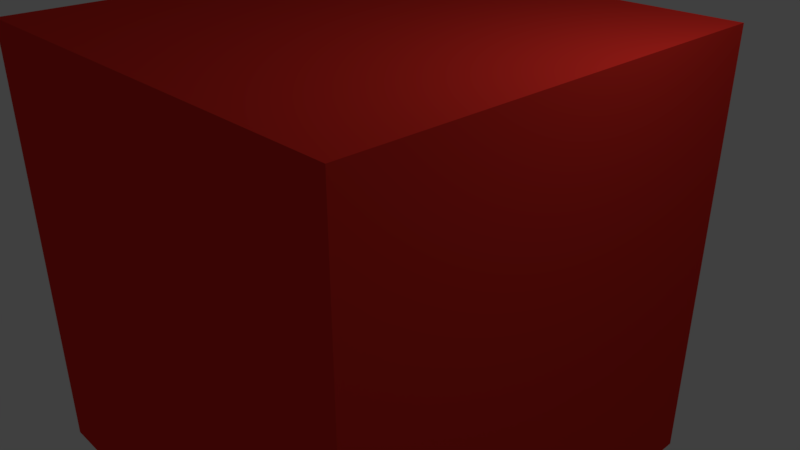 # Source: Cube2.blend  (saved by Blender 2.79.0; exported with 4.5.12 LTS)
import bpy
from mathutils import Matrix  # noqa: F401  (used for matrix-valued properties, if any)

bpy.ops.wm.read_factory_settings(use_empty=True)
scene = bpy.context.scene
scene.name = 'Scene'

# ---- collections
col_collection_1 = bpy.data.collections.new('Collection 1'); scene.collection.children.link(col_collection_1)

# ---- materials (node trees are filled in below, after node groups)
mat_material = bpy.data.materials.new('Material')
mat_material.alpha_threshold = 0.0
mat_material.use_transparent_shadow = False
mat_material.diffuse_color = (0.8, 0.032, 0.02298, 1.0)
mat_material.roughness = 0.5

# ---- material node trees

# ---- world
world_world = bpy.data.worlds.new('World'); scene.world = world_world
world_world.color = (0.05088, 0.05088, 0.05088)
world_world.use_sun_shadow = False
world_world.sun_shadow_jitter_overblur = 0.0
world_world.cycles.sampling_method = 'MANUAL'

# ---- cameras
cam_camera = bpy.data.cameras.new('Camera')
cam_camera.clip_end = 100.0
cam_camera.lens = 35.0
cam_camera.sensor_width = 32.0
cam_camera.sensor_height = 18.0
cam_camera.ortho_scale = 7.314
cam_camera.dof.focus_distance = 0.0
cam_camera.dof.aperture_fstop = 128.0

# ---- lights
light_lamp = bpy.data.lights.new('Lamp', 'POINT')
light_lamp.transmission_factor = 0.0
light_lamp.cutoff_distance = 30.0
light_lamp.energy = 100.0
light_lamp.shadow_buffer_clip_start = 1.001
light_lamp.shadow_soft_size = 0.1
light_lamp.shadow_maximum_resolution = 0.006
light_lamp.use_absolute_resolution = True

# ---- meshes
me_cube = bpy.data.meshes.new('Cube')
me_cube.from_pydata([(-0.8305, -0.8305, -0.8305), (-0.8305, -0.8305, 0.8305), (-0.8305, 0.8305, -0.8305), (-0.8305, 0.8305, 0.8305), (0.8305, -0.8305, -0.8305), (0.8305, -0.8305, 0.8305), (0.8305, 0.8305, -0.8305), (0.8305, 0.8305, 0.8305), (-0.8305, 0.0, -0.8305), (-0.8305, -0.8305, 0.0), (-0.8305, 0.0, 0.8305), (-0.8305, 0.8305, 0.0), (0.0, 0.8305, -0.8305), (0.0, 0.8305, 0.8305), (0.8305, 0.8305, 0.0), (0.8305, 0.0, -0.8305), (0.8305, 0.0, 0.8305), (0.8305, -0.8305, 0.0), (0.0, -0.8305, -0.8305), (0.0, -0.8305, 0.8305), (0.0, 0.0, 0.8305), (0.0, 0.0, -0.8305), (0.0, -0.8305, 0.0), (0.8305, 0.0, 0.0), (0.0, 0.8305, 0.0), (-0.8305, 0.0, 0.0), (-0.8305, -0.4153, -0.8305), (-0.8305, -0.8305, 0.4153), (-0.8305, 0.4153, 0.8305), (-0.8305, 0.8305, -0.4153), (-0.4153, 0.8305, -0.8305), (0.4153, 0.8305, 0.8305), (0.8305, 0.8305, -0.4153), (0.8305, 0.4153, -0.8305), (0.8305, -0.4153, 0.8305), (0.8305, -0.8305, -0.4153), (0.4153, -0.8305, -0.8305), (-0.4153, -0.8305, 0.8305), (-0.8305, 0.4153, -0.8305), (-0.8305, -0.8305, -0.4153), (-0.8305, -0.4153, 0.8305), (-0.8305, 0.8305, 0.4153), (0.4153, 0.8305, -0.8305), (-0.4153, 0.8305, 0.8305), (0.8305, 0.8305, 0.4153), (0.8305, -0.4153, -0.8305), (0.8305, 0.4153, 0.8305), (0.8305, -0.8305, 0.4153), (-0.4153, -0.8305, -0.8305), (0.4153, -0.8305, 0.8305), (0.0, -0.4153, 0.8305), (0.0, 0.4153, 0.8305), (0.4153, 0.0, 0.8305), (-0.4153, 0.0, 0.8305), (0.0, -0.4153, -0.8305), (0.0, 0.4153, -0.8305), (-0.4153, 0.0, -0.8305), (0.4153, 0.0, -0.8305), (-0.4153, -0.8305, 0.0), (0.4153, -0.8305, 0.0), (0.0, -0.8305, -0.4153), (0.0, -0.8305, 0.4153), (0.8305, -0.4153, 0.0), (0.8305, 0.4153, 0.0), (0.8305, 0.0, -0.4153), (0.8305, 0.0, 0.4153), (0.4153, 0.8305, 0.0), (-0.4153, 0.8305, 0.0), (0.0, 0.8305, -0.4153), (0.0, 0.8305, 0.4153), (-0.8305, 0.4153, 0.0), (-0.8305, -0.4153, 0.0), (-0.8305, 0.0, -0.4153), (-0.8305, 0.0, 0.4153), (-0.8305, -0.4153, 0.4153), (-0.8305, -0.4153, -0.4153), (-0.8305, 0.4153, -0.4153), (-0.4153, 0.8305, 0.4153), (-0.4153, 0.8305, -0.4153), (0.4153, 0.8305, -0.4153), (0.8305, 0.4153, 0.4153), (0.8305, 0.4153, -0.4153), (0.8305, -0.4153, -0.4153), (0.4153, -0.8305, 0.4153), (0.4153, -0.8305, -0.4153), (-0.4153, -0.8305, -0.4153), (0.4153, 0.4153, -0.8305), (-0.4153, 0.4153, -0.8305), (-0.4153, -0.4153, -0.8305), (-0.4153, 0.4153, 0.8305), (0.4153, 0.4153, 0.8305), (0.4153, -0.4153, 0.8305), (-0.4153, -0.4153, 0.8305), (0.4153, -0.4153, -0.8305), (-0.4153, -0.8305, 0.4153), (0.8305, -0.4153, 0.4153), (0.4153, 0.8305, 0.4153), (-0.8305, 0.4153, 0.4153), (-0.8305, -0.6229, -0.8305), (-0.8305, -0.8305, 0.6229), (-0.8305, 0.6229, 0.8305), (-0.8305, 0.8305, -0.6229), (-0.6229, 0.8305, -0.8305), (0.6229, 0.8305, 0.8305), (0.8305, 0.8305, -0.6229), (0.8305, 0.6229, -0.8305), (0.8305, -0.6229, 0.8305), (0.8305, -0.8305, -0.6229), (0.6229, -0.8305, -0.8305), (-0.6229, -0.8305, 0.8305), (-0.8305, 0.2076, -0.8305), (-0.8305, -0.8305, -0.2076), (-0.8305, -0.2076, 0.8305), (-0.8305, 0.8305, 0.2076), (0.2076, 0.8305, -0.8305), (-0.2076, 0.8305, 0.8305), (0.8305, 0.8305, 0.2076), (0.8305, -0.2076, -0.8305), (0.8305, 0.2076, 0.8305), (0.8305, -0.8305, 0.2076), (-0.2076, -0.8305, -0.8305), (0.2076, -0.8305, 0.8305), (0.0, -0.6229, 0.8305), (0.0, 0.2076, 0.8305), (0.6229, 0.0, 0.8305), (-0.2076, 0.0, 0.8305), (0.0, -0.6229, -0.8305), (0.0, 0.2076, -0.8305), (-0.6229, 0.0, -0.8305), (0.2076, 0.0, -0.8305), (-0.6229, -0.8305, 0.0), (0.2076, -0.8305, 0.0), (0.0, -0.8305, -0.6229), (0.0, -0.8305, 0.2076), (0.8305, -0.6229, 0.0), (0.8305, 0.2076, 0.0), (0.8305, 0.0, -0.6229), (0.8305, 0.0, 0.2076), (0.6229, 0.8305, 0.0), (-0.2076, 0.8305, 0.0), (0.0, 0.8305, -0.6229), (0.0, 0.8305, 0.2076), (-0.8305, 0.6229, 0.0), (-0.8305, -0.2076, 0.0), (-0.8305, 0.0, -0.6229), (-0.8305, 0.0, 0.2076), (-0.8305, -0.2076, -0.8305), (-0.8305, -0.8305, 0.2076), (-0.8305, 0.2076, 0.8305), (-0.8305, 0.8305, -0.2076), (-0.2076, 0.8305, -0.8305), (0.2076, 0.8305, 0.8305), (0.8305, 0.8305, -0.2076), (0.8305, 0.2076, -0.8305), (0.8305, -0.2076, 0.8305), (0.8305, -0.8305, -0.2076), (0.2076, -0.8305, -0.8305), (-0.2076, -0.8305, 0.8305), (-0.8305, 0.6229, -0.8305), (-0.8305, -0.8305, -0.6229), (-0.8305, -0.6229, 0.8305), (-0.8305, 0.8305, 0.6229), (0.6229, 0.8305, -0.8305), (-0.6229, 0.8305, 0.8305), (0.8305, 0.8305, 0.6229), (0.8305, -0.6229, -0.8305), (0.8305, 0.6229, 0.8305), (0.8305, -0.8305, 0.6229), (-0.6229, -0.8305, -0.8305), (0.6229, -0.8305, 0.8305), (0.0, -0.2076, 0.8305), (0.0, 0.6229, 0.8305), (0.2076, 0.0, 0.8305), (-0.6229, 0.0, 0.8305), (0.0, -0.2076, -0.8305), (0.0, 0.6229, -0.8305), (-0.2076, 0.0, -0.8305), (0.6229, 0.0, -0.8305), (-0.2076, -0.8305, 0.0), (0.6229, -0.8305, 0.0), (0.0, -0.8305, -0.2076), (0.0, -0.8305, 0.6229), (0.8305, -0.2076, 0.0), (0.8305, 0.6229, 0.0), (0.8305, 0.0, -0.2076), (0.8305, 0.0, 0.6229), (0.2076, 0.8305, 0.0), (-0.6229, 0.8305, 0.0), (0.0, 0.8305, -0.2076), (0.0, 0.8305, 0.6229), (-0.8305, 0.2076, 0.0), (-0.8305, -0.6229, 0.0), (-0.8305, 0.0, -0.2076), (-0.8305, 0.0, 0.6229), (-0.8305, -0.2076, 0.4153), (-0.8305, -0.6229, 0.4153), (-0.8305, -0.4153, 0.2076), (-0.8305, -0.4153, 0.6229), (-0.8305, -0.2076, -0.4153), (-0.8305, -0.6229, -0.4153), (-0.8305, -0.4153, -0.6229), (-0.8305, -0.4153, -0.2076), (-0.8305, 0.6229, -0.4153), (-0.8305, 0.2076, -0.4153), (-0.8305, 0.4153, -0.6229), (-0.8305, 0.4153, -0.2076), (-0.2076, 0.8305, 0.4153), (-0.6229, 0.8305, 0.4153), (-0.4153, 0.8305, 0.2076), (-0.4153, 0.8305, 0.6229), (-0.2076, 0.8305, -0.4153), (-0.6229, 0.8305, -0.4153), (-0.4153, 0.8305, -0.6229), (-0.4153, 0.8305, -0.2076), (0.6229, 0.8305, -0.4153), (0.2076, 0.8305, -0.4153), (0.4153, 0.8305, -0.6229), (0.4153, 0.8305, -0.2076), (0.8305, 0.2076, 0.4153), (0.8305, 0.6229, 0.4153), (0.8305, 0.4153, 0.2076), (0.8305, 0.4153, 0.6229), (0.8305, 0.2076, -0.4153), (0.8305, 0.6229, -0.4153), (0.8305, 0.4153, -0.6229), (0.8305, 0.4153, -0.2076), (0.8305, -0.6229, -0.4153), (0.8305, -0.2076, -0.4153), (0.8305, -0.4153, -0.6229), (0.8305, -0.4153, -0.2076), (0.2076, -0.8305, 0.4153), (0.6229, -0.8305, 0.4153), (0.4153, -0.8305, 0.2076), (0.4153, -0.8305, 0.6229), (0.2076, -0.8305, -0.4153), (0.6229, -0.8305, -0.4153), (0.4153, -0.8305, -0.6229), (0.4153, -0.8305, -0.2076), (-0.6229, -0.8305, -0.4153), (-0.2076, -0.8305, -0.4153), (-0.4153, -0.8305, -0.6229), (-0.4153, -0.8305, -0.2076), (0.4153, 0.2076, -0.8305), (0.4153, 0.6229, -0.8305), (0.2076, 0.4153, -0.8305), (0.6229, 0.4153, -0.8305), (-0.4153, 0.2076, -0.8305), (-0.4153, 0.6229, -0.8305), (-0.6229, 0.4153, -0.8305), (-0.2076, 0.4153, -0.8305), (-0.4153, -0.6229, -0.8305), (-0.4153, -0.2076, -0.8305), (-0.6229, -0.4153, -0.8305), (-0.2076, -0.4153, -0.8305), (-0.4153, 0.2076, 0.8305), (-0.4153, 0.6229, 0.8305), (-0.2076, 0.4153, 0.8305), (-0.6229, 0.4153, 0.8305), (0.4153, 0.2076, 0.8305), (0.4153, 0.6229, 0.8305), (0.6229, 0.4153, 0.8305), (0.2076, 0.4153, 0.8305), (0.4153, -0.6229, 0.8305), (0.4153, -0.2076, 0.8305), (0.6229, -0.4153, 0.8305), (0.2076, -0.4153, 0.8305), (-0.4153, -0.6229, 0.8305), (-0.4153, -0.2076, 0.8305), (-0.2076, -0.4153, 0.8305), (-0.6229, -0.4153, 0.8305), (0.4153, -0.6229, -0.8305), (0.4153, -0.2076, -0.8305), (0.2076, -0.4153, -0.8305), (0.6229, -0.4153, -0.8305), (-0.6229, -0.8305, 0.4153), (-0.2076, -0.8305, 0.4153), (-0.4153, -0.8305, 0.2076), (-0.4153, -0.8305, 0.6229), (0.8305, -0.6229, 0.4153), (0.8305, -0.2076, 0.4153), (0.8305, -0.4153, 0.2076), (0.8305, -0.4153, 0.6229), (0.6229, 0.8305, 0.4153), (0.2076, 0.8305, 0.4153), (0.4153, 0.8305, 0.2076), (0.4153, 0.8305, 0.6229), (-0.8305, 0.6229, 0.4153), (-0.8305, 0.2076, 0.4153), (-0.8305, 0.4153, 0.2076), (-0.8305, 0.4153, 0.6229), (-0.8305, 0.2076, 0.6229), (-0.8305, 0.2076, 0.2076), (-0.8305, 0.6229, 0.2076), (0.2076, 0.8305, 0.6229), (0.2076, 0.8305, 0.2076), (0.6229, 0.8305, 0.2076), (0.8305, -0.2076, 0.6229), (0.8305, -0.2076, 0.2076), (0.8305, -0.6229, 0.2076), (-0.2076, -0.8305, 0.6229), (-0.2076, -0.8305, 0.2076), (-0.6229, -0.8305, 0.2076), (0.6229, -0.2076, -0.8305), (0.2076, -0.2076, -0.8305), (0.2076, -0.6229, -0.8305), (-0.6229, -0.2076, 0.8305), (-0.2076, -0.2076, 0.8305), (-0.2076, -0.6229, 0.8305), (0.2076, -0.2076, 0.8305), (0.6229, -0.2076, 0.8305), (0.6229, -0.6229, 0.8305), (0.2076, 0.6229, 0.8305), (0.6229, 0.6229, 0.8305), (0.6229, 0.2076, 0.8305), (-0.6229, 0.6229, 0.8305), (-0.2076, 0.6229, 0.8305), (-0.2076, 0.2076, 0.8305), (-0.2076, -0.2076, -0.8305), (-0.6229, -0.2076, -0.8305), (-0.6229, -0.6229, -0.8305), (-0.2076, 0.6229, -0.8305), (-0.6229, 0.6229, -0.8305), (-0.6229, 0.2076, -0.8305), (0.6229, 0.6229, -0.8305), (0.2076, 0.6229, -0.8305), (0.2076, 0.2076, -0.8305), (-0.2076, -0.8305, -0.2076), (-0.2076, -0.8305, -0.6229), (-0.6229, -0.8305, -0.6229), (0.6229, -0.8305, -0.2076), (0.6229, -0.8305, -0.6229), (0.2076, -0.8305, -0.6229), (0.6229, -0.8305, 0.6229), (0.6229, -0.8305, 0.2076), (0.2076, -0.8305, 0.2076), (0.8305, -0.2076, -0.2076), (0.8305, -0.2076, -0.6229), (0.8305, -0.6229, -0.6229), (0.8305, 0.6229, -0.2076), (0.8305, 0.6229, -0.6229), (0.8305, 0.2076, -0.6229), (0.8305, 0.6229, 0.6229), (0.8305, 0.6229, 0.2076), (0.8305, 0.2076, 0.2076), (0.2076, 0.8305, -0.2076), (0.2076, 0.8305, -0.6229), (0.6229, 0.8305, -0.6229), (-0.6229, 0.8305, -0.2076), (-0.6229, 0.8305, -0.6229), (-0.2076, 0.8305, -0.6229), (-0.6229, 0.8305, 0.6229), (-0.6229, 0.8305, 0.2076), (-0.2076, 0.8305, 0.2076), (-0.8305, 0.2076, -0.2076), (-0.8305, 0.2076, -0.6229), (-0.8305, 0.6229, -0.6229), (-0.8305, -0.6229, -0.2076), (-0.8305, -0.6229, -0.6229), (-0.8305, -0.2076, -0.6229), (-0.8305, -0.6229, 0.6229), (-0.8305, -0.6229, 0.2076), (-0.8305, -0.2076, 0.2076), (-0.8305, -0.2076, 0.6229), (-0.8305, -0.2076, -0.2076), (-0.8305, 0.6229, -0.2076), (-0.2076, 0.8305, 0.6229), (-0.2076, 0.8305, -0.2076), (0.6229, 0.8305, -0.2076), (0.8305, 0.2076, 0.6229), (0.8305, 0.2076, -0.2076), (0.8305, -0.6229, -0.2076), (0.2076, -0.8305, 0.6229), (0.2076, -0.8305, -0.2076), (-0.6229, -0.8305, -0.2076), (0.6229, 0.2076, -0.8305), (-0.2076, 0.2076, -0.8305), (-0.2076, -0.6229, -0.8305), (-0.6229, 0.2076, 0.8305), (0.2076, 0.2076, 0.8305), (0.2076, -0.6229, 0.8305), (-0.6229, -0.6229, 0.8305), (0.6229, -0.6229, -0.8305), (-0.6229, -0.8305, 0.6229), (0.8305, -0.6229, 0.6229), (0.6229, 0.8305, 0.6229), (-0.8305, 0.6229, 0.6229)], [], [(385, 100, 3, 161), (384, 103, 7, 164), (383, 106, 5, 167), (382, 109, 1, 99), (381, 165, 4, 108), (380, 160, 1, 109), (379, 122, 19, 121), (378, 123, 20, 172), (377, 148, 10, 173), (376, 126, 18, 120), (375, 127, 21, 176), (374, 153, 15, 177), (373, 130, 9, 111), (372, 131, 22, 180), (371, 121, 19, 181), (370, 134, 17, 155), (369, 135, 23, 184), (368, 118, 16, 185), (367, 138, 14, 152), (366, 139, 24, 188), (365, 115, 13, 189), (364, 142, 11, 149), (363, 143, 25, 192), (362, 112, 10, 193), (361, 194, 73, 145), (360, 195, 74, 196), (359, 160, 40, 197), (358, 198, 72, 144), (357, 199, 75, 200), (356, 191, 71, 201), (355, 202, 29, 101), (354, 203, 76, 204), (353, 190, 70, 205), (352, 206, 69, 141), (351, 207, 77, 208), (350, 163, 43, 209), (349, 210, 68, 140), (348, 211, 78, 212), (347, 187, 67, 213), (346, 214, 32, 104), (345, 215, 79, 216), (344, 186, 66, 217), (343, 218, 65, 137), (342, 219, 80, 220), (341, 166, 46, 221), (340, 222, 64, 136), (339, 223, 81, 224), (338, 183, 63, 225), (337, 226, 35, 107), (336, 227, 82, 228), (335, 182, 62, 229), (334, 230, 61, 133), (333, 231, 83, 232), (332, 169, 49, 233), (331, 234, 60, 132), (330, 235, 84, 236), (329, 179, 59, 237), (328, 238, 39, 159), (327, 239, 85, 240), (326, 178, 58, 241), (325, 242, 57, 129), (324, 243, 86, 244), (323, 105, 33, 245), (322, 246, 56, 128), (321, 247, 87, 248), (320, 175, 55, 249), (319, 250, 48, 168), (318, 251, 88, 252), (317, 174, 54, 253), (316, 254, 53, 125), (315, 255, 89, 256), (314, 100, 28, 257), (313, 258, 52, 124), (312, 259, 90, 260), (311, 171, 51, 261), (310, 262, 49, 169), (309, 263, 91, 264), (308, 170, 50, 265), (307, 266, 37, 157), (306, 267, 92, 268), (305, 112, 40, 269), (304, 270, 36, 156), (303, 271, 93, 272), (302, 117, 45, 273), (301, 274, 27, 147), (300, 275, 94, 276), (299, 157, 37, 277), (298, 278, 47, 119), (297, 279, 95, 280), (296, 154, 34, 281), (295, 282, 44, 116), (294, 283, 96, 284), (293, 151, 31, 285), (292, 286, 41, 113), (291, 287, 97, 288), (290, 148, 28, 289), (287, 290, 289, 97), (73, 193, 290, 287), (193, 10, 148, 290), (190, 291, 288, 70), (25, 145, 291, 190), (145, 73, 287, 291), (142, 292, 113, 11), (70, 288, 292, 142), (288, 97, 286, 292), (283, 293, 285, 96), (69, 189, 293, 283), (189, 13, 151, 293), (186, 294, 284, 66), (24, 141, 294, 186), (141, 69, 283, 294), (138, 295, 116, 14), (66, 284, 295, 138), (284, 96, 282, 295), (279, 296, 281, 95), (65, 185, 296, 279), (185, 16, 154, 296), (182, 297, 280, 62), (23, 137, 297, 182), (137, 65, 279, 297), (134, 298, 119, 17), (62, 280, 298, 134), (280, 95, 278, 298), (275, 299, 277, 94), (61, 181, 299, 275), (181, 19, 157, 299), (178, 300, 276, 58), (22, 133, 300, 178), (133, 61, 275, 300), (130, 301, 147, 9), (58, 276, 301, 130), (276, 94, 274, 301), (271, 302, 273, 93), (57, 177, 302, 271), (177, 15, 117, 302), (174, 303, 272, 54), (21, 129, 303, 174), (129, 57, 271, 303), (126, 304, 156, 18), (54, 272, 304, 126), (272, 93, 270, 304), (267, 305, 269, 92), (53, 173, 305, 267), (173, 10, 112, 305), (170, 306, 268, 50), (20, 125, 306, 170), (125, 53, 267, 306), (122, 307, 157, 19), (50, 268, 307, 122), (268, 92, 266, 307), (263, 308, 265, 91), (52, 172, 308, 263), (172, 20, 170, 308), (154, 309, 264, 34), (16, 124, 309, 154), (124, 52, 263, 309), (106, 310, 169, 5), (34, 264, 310, 106), (264, 91, 262, 310), (259, 311, 261, 90), (31, 151, 311, 259), (151, 13, 171, 311), (166, 312, 260, 46), (7, 103, 312, 166), (103, 31, 259, 312), (118, 313, 124, 16), (46, 260, 313, 118), (260, 90, 258, 313), (255, 314, 257, 89), (43, 163, 314, 255), (163, 3, 100, 314), (171, 315, 256, 51), (13, 115, 315, 171), (115, 43, 255, 315), (123, 316, 125, 20), (51, 256, 316, 123), (256, 89, 254, 316), (251, 317, 253, 88), (56, 176, 317, 251), (176, 21, 174, 317), (146, 318, 252, 26), (8, 128, 318, 146), (128, 56, 251, 318), (98, 319, 168, 0), (26, 252, 319, 98), (252, 88, 250, 319), (247, 320, 249, 87), (30, 150, 320, 247), (150, 12, 175, 320), (158, 321, 248, 38), (2, 102, 321, 158), (102, 30, 247, 321), (110, 322, 128, 8), (38, 248, 322, 110), (248, 87, 246, 322), (243, 323, 245, 86), (42, 162, 323, 243), (162, 6, 105, 323), (175, 324, 244, 55), (12, 114, 324, 175), (114, 42, 243, 324), (127, 325, 129, 21), (55, 244, 325, 127), (244, 86, 242, 325), (239, 326, 241, 85), (60, 180, 326, 239), (180, 22, 178, 326), (120, 327, 240, 48), (18, 132, 327, 120), (132, 60, 239, 327), (168, 328, 159, 0), (48, 240, 328, 168), (240, 85, 238, 328), (235, 329, 237, 84), (35, 155, 329, 235), (155, 17, 179, 329), (108, 330, 236, 36), (4, 107, 330, 108), (107, 35, 235, 330), (156, 331, 132, 18), (36, 236, 331, 156), (236, 84, 234, 331), (231, 332, 233, 83), (47, 167, 332, 231), (167, 5, 169, 332), (179, 333, 232, 59), (17, 119, 333, 179), (119, 47, 231, 333), (131, 334, 133, 22), (59, 232, 334, 131), (232, 83, 230, 334), (227, 335, 229, 82), (64, 184, 335, 227), (184, 23, 182, 335), (117, 336, 228, 45), (15, 136, 336, 117), (136, 64, 227, 336), (165, 337, 107, 4), (45, 228, 337, 165), (228, 82, 226, 337), (223, 338, 225, 81), (32, 152, 338, 223), (152, 14, 183, 338), (105, 339, 224, 33), (6, 104, 339, 105), (104, 32, 223, 339), (153, 340, 136, 15), (33, 224, 340, 153), (224, 81, 222, 340), (219, 341, 221, 80), (44, 164, 341, 219), (164, 7, 166, 341), (183, 342, 220, 63), (14, 116, 342, 183), (116, 44, 219, 342), (135, 343, 137, 23), (63, 220, 343, 135), (220, 80, 218, 343), (215, 344, 217, 79), (68, 188, 344, 215), (188, 24, 186, 344), (114, 345, 216, 42), (12, 140, 345, 114), (140, 68, 215, 345), (162, 346, 104, 6), (42, 216, 346, 162), (216, 79, 214, 346), (211, 347, 213, 78), (29, 149, 347, 211), (149, 11, 187, 347), (102, 348, 212, 30), (2, 101, 348, 102), (101, 29, 211, 348), (150, 349, 140, 12), (30, 212, 349, 150), (212, 78, 210, 349), (207, 350, 209, 77), (41, 161, 350, 207), (161, 3, 163, 350), (187, 351, 208, 67), (11, 113, 351, 187), (113, 41, 207, 351), (139, 352, 141, 24), (67, 208, 352, 139), (208, 77, 206, 352), (203, 353, 205, 76), (72, 192, 353, 203), (192, 25, 190, 353), (110, 354, 204, 38), (8, 144, 354, 110), (144, 72, 203, 354), (158, 355, 101, 2), (38, 204, 355, 158), (204, 76, 202, 355), (199, 356, 201, 75), (39, 111, 356, 199), (111, 9, 191, 356), (98, 357, 200, 26), (0, 159, 357, 98), (159, 39, 199, 357), (146, 358, 144, 8), (26, 200, 358, 146), (200, 75, 198, 358), (195, 359, 197, 74), (27, 99, 359, 195), (99, 1, 160, 359), (191, 360, 196, 71), (9, 147, 360, 191), (147, 27, 195, 360), (143, 361, 145, 25), (71, 196, 361, 143), (196, 74, 194, 361), (194, 362, 193, 73), (74, 197, 362, 194), (197, 40, 112, 362), (198, 363, 192, 72), (75, 201, 363, 198), (201, 71, 143, 363), (202, 364, 149, 29), (76, 205, 364, 202), (205, 70, 142, 364), (206, 365, 189, 69), (77, 209, 365, 206), (209, 43, 115, 365), (210, 366, 188, 68), (78, 213, 366, 210), (213, 67, 139, 366), (214, 367, 152, 32), (79, 217, 367, 214), (217, 66, 138, 367), (218, 368, 185, 65), (80, 221, 368, 218), (221, 46, 118, 368), (222, 369, 184, 64), (81, 225, 369, 222), (225, 63, 135, 369), (226, 370, 155, 35), (82, 229, 370, 226), (229, 62, 134, 370), (230, 371, 181, 61), (83, 233, 371, 230), (233, 49, 121, 371), (234, 372, 180, 60), (84, 237, 372, 234), (237, 59, 131, 372), (238, 373, 111, 39), (85, 241, 373, 238), (241, 58, 130, 373), (242, 374, 177, 57), (86, 245, 374, 242), (245, 33, 153, 374), (246, 375, 176, 56), (87, 249, 375, 246), (249, 55, 127, 375), (250, 376, 120, 48), (88, 253, 376, 250), (253, 54, 126, 376), (254, 377, 173, 53), (89, 257, 377, 254), (257, 28, 148, 377), (258, 378, 172, 52), (90, 261, 378, 258), (261, 51, 123, 378), (262, 379, 121, 49), (91, 265, 379, 262), (265, 50, 122, 379), (266, 380, 109, 37), (92, 269, 380, 266), (269, 40, 160, 380), (270, 381, 108, 36), (93, 273, 381, 270), (273, 45, 165, 381), (274, 382, 99, 27), (94, 277, 382, 274), (277, 37, 109, 382), (278, 383, 167, 47), (95, 281, 383, 278), (281, 34, 106, 383), (282, 384, 164, 44), (96, 285, 384, 282), (285, 31, 103, 384), (286, 385, 161, 41), (97, 289, 385, 286), (289, 28, 100, 385)])
me_cube.materials.append(mat_material)
me_cube.use_remesh_preserve_volume = False
me_cube.use_remesh_preserve_attributes = False
me_cube.use_mirror_vertex_groups = False
me_cube.update()

# ---- objects
ob_cube = bpy.data.objects.new('Cube', me_cube)
ob_lamp = bpy.data.objects.new('Lamp', light_lamp)
ob_camera = bpy.data.objects.new('Camera', cam_camera)

# ---- transforms, parenting, visibility, modifiers, constraints
ob_cube.location = (0.0, 0.0, 0.0)
ob_cube.scale = (3.619, 3.619, 3.619)
ob_cube.lock_rotations_4d = False
ob_cube.empty_display_type = 'ARROWS'
ob_cube.lineart.crease_threshold = 0.0
ob_lamp.location = (4.076, 1.005, 5.904)
ob_lamp.rotation_euler = (0.6503, 0.05522, 1.866)
ob_lamp.lock_rotations_4d = False
ob_lamp.empty_display_type = 'ARROWS'
ob_lamp.color = (0.0, 0.0, 0.0, 0.0)
ob_lamp.lineart.crease_threshold = 0.0
ob_camera.location = (7.481, -6.508, 5.344)
ob_camera.rotation_euler = (1.109, 0.0, 0.8149)
ob_camera.lock_rotations_4d = False
ob_camera.empty_display_type = 'ARROWS'
ob_camera.color = (0.0, 0.0, 0.0, 0.0)
ob_camera.display_type = 'WIRE'
ob_camera.lineart.crease_threshold = 0.0

# ---- collection membership
col_collection_1.objects.link(ob_cube)
col_collection_1.objects.link(ob_lamp)
col_collection_1.objects.link(ob_camera)

# ---- scene / render settings (as saved in the file)
scene.camera = ob_camera
scene.frame_start = 1; scene.frame_end = 250; scene.frame_set(1)
scene.render.engine = 'BLENDER_EEVEE_NEXT'
scene.render.resolution_percentage = 50
scene.render.dither_intensity = 0.0
scene.cycles.use_denoising = False
scene.cycles.samples = 128
scene.cycles.sampling_pattern = 'TABULATED_SOBOL'
scene.cycles.use_adaptive_sampling = False
scene.cycles.use_light_tree = False
scene.cycles.blur_glossy = 0.0
scene.cycles.sample_clamp_indirect = 0.0
scene.view_settings.view_transform = 'Standard'
bpy.context.view_layer.update()
